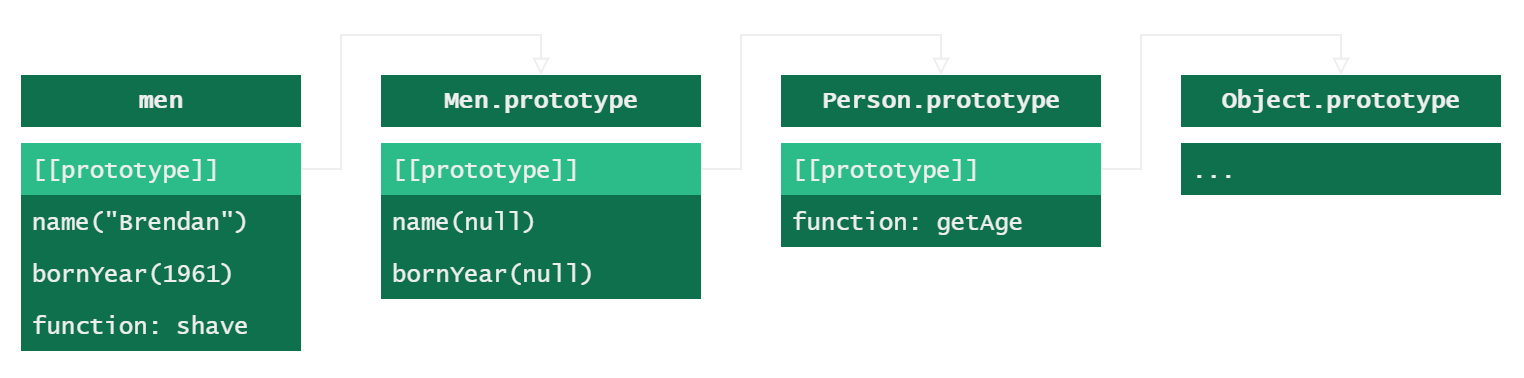

The diagram above was exported from draw.io. Its source (the exported page's mxGraphModel, read from the mxfile embedded in the PNG):
<mxGraphModel dx="630" dy="1716" grid="1" gridSize="10" guides="1" tooltips="1" connect="1" arrows="1" fold="1" page="1" pageScale="1" pageWidth="827" pageHeight="1169" math="0" shadow="0">
  <root>
    <mxCell id="0" />
    <mxCell id="1" parent="0" />
    <mxCell id="lzBk1dTJshUiAp9UiIvi-6" value="men" style="swimlane;fontStyle=1;align=center;verticalAlign=top;childLayout=stackLayout;horizontal=1;startSize=26;horizontalStack=0;resizeParent=1;resizeParentMax=0;resizeLast=0;collapsible=1;marginBottom=0;comic=0;sketch=0;html=1;fillColor=#0F704E;fontColor=#EEEEEE;fontFamily=Lucida Console;strokeColor=none;shadow=0;metaEdit=0;deletable=1;cloneable=1;movable=1;" vertex="1" parent="1">
      <mxGeometry width="140" height="138" as="geometry">
        <mxRectangle x="60" y="340" width="100" height="26" as="alternateBounds" />
      </mxGeometry>
    </mxCell>
    <mxCell id="lzBk1dTJshUiAp9UiIvi-8" value="" style="line;strokeWidth=1;align=left;verticalAlign=middle;spacingTop=-1;spacingLeft=3;spacingRight=3;rotatable=0;labelPosition=right;points=[];portConstraint=eastwest;fillColor=#0F704E;fontColor=#EEEEEE;fontFamily=Lucida Console;strokeColor=none;shadow=0;sketch=0;metaEdit=0;deletable=1;cloneable=1;movable=1;" vertex="1" parent="lzBk1dTJshUiAp9UiIvi-6">
      <mxGeometry y="26" width="140" height="8" as="geometry" />
    </mxCell>
    <mxCell id="lzBk1dTJshUiAp9UiIvi-9" value="[[prototype]]" style="text;align=left;verticalAlign=top;spacingLeft=4;spacingRight=4;overflow=hidden;rotatable=0;points=[[0,0.5],[1,0.5]];portConstraint=eastwest;fillColor=#2BBC8A;fontColor=#EEEEEE;fontFamily=Lucida Console;shadow=0;sketch=0;metaEdit=0;deletable=1;cloneable=1;movable=1;" vertex="1" parent="lzBk1dTJshUiAp9UiIvi-6">
      <mxGeometry y="34" width="140" height="26" as="geometry" />
    </mxCell>
    <mxCell id="lzBk1dTJshUiAp9UiIvi-7" value="name(&quot;Brendan&quot;)" style="text;align=left;verticalAlign=top;spacingLeft=4;spacingRight=4;overflow=hidden;rotatable=0;points=[[0,0.5],[1,0.5]];portConstraint=eastwest;fillColor=#0F704E;fontColor=#EEEEEE;fontFamily=Lucida Console;shadow=0;sketch=0;metaEdit=0;deletable=1;cloneable=1;movable=1;" vertex="1" parent="lzBk1dTJshUiAp9UiIvi-6">
      <mxGeometry y="60" width="140" height="26" as="geometry" />
    </mxCell>
    <mxCell id="lzBk1dTJshUiAp9UiIvi-30" value="bornYear(1961)" style="text;align=left;verticalAlign=top;spacingLeft=4;spacingRight=4;overflow=hidden;rotatable=0;points=[[0,0.5],[1,0.5]];portConstraint=eastwest;fillColor=#0F704E;fontColor=#EEEEEE;fontFamily=Lucida Console;shadow=0;sketch=0;metaEdit=0;deletable=1;cloneable=1;movable=1;" vertex="1" parent="lzBk1dTJshUiAp9UiIvi-6">
      <mxGeometry y="86" width="140" height="26" as="geometry" />
    </mxCell>
    <mxCell id="lzBk1dTJshUiAp9UiIvi-10" value="function: shave" style="text;align=left;verticalAlign=top;spacingLeft=4;spacingRight=4;overflow=hidden;rotatable=0;points=[[0,0.5],[1,0.5]];portConstraint=eastwest;fillColor=#0F704E;fontColor=#EEEEEE;fontFamily=Lucida Console;shadow=0;sketch=0;metaEdit=0;deletable=1;cloneable=1;movable=1;" vertex="1" parent="lzBk1dTJshUiAp9UiIvi-6">
      <mxGeometry y="112" width="140" height="26" as="geometry" />
    </mxCell>
    <mxCell id="lzBk1dTJshUiAp9UiIvi-11" value="Men.prototype" style="swimlane;fontStyle=1;align=center;verticalAlign=top;childLayout=stackLayout;horizontal=1;startSize=26;horizontalStack=0;resizeParent=1;resizeParentMax=0;resizeLast=0;collapsible=1;marginBottom=0;comic=0;sketch=0;html=1;fillColor=#0F704E;fontColor=#EEEEEE;fontFamily=Lucida Console;strokeColor=none;shadow=0;metaEdit=0;deletable=1;cloneable=1;movable=1;" vertex="1" parent="1">
      <mxGeometry x="180" width="160" height="112" as="geometry">
        <mxRectangle x="60" y="340" width="100" height="26" as="alternateBounds" />
      </mxGeometry>
    </mxCell>
    <mxCell id="lzBk1dTJshUiAp9UiIvi-12" value="" style="line;strokeWidth=1;align=left;verticalAlign=middle;spacingTop=-1;spacingLeft=3;spacingRight=3;rotatable=0;labelPosition=right;points=[];portConstraint=eastwest;fillColor=#0F704E;fontColor=#EEEEEE;fontFamily=Lucida Console;strokeColor=none;shadow=0;sketch=0;metaEdit=0;deletable=1;cloneable=1;movable=1;" vertex="1" parent="lzBk1dTJshUiAp9UiIvi-11">
      <mxGeometry y="26" width="160" height="8" as="geometry" />
    </mxCell>
    <mxCell id="lzBk1dTJshUiAp9UiIvi-13" value="[[prototype]]" style="text;align=left;verticalAlign=top;spacingLeft=4;spacingRight=4;overflow=hidden;rotatable=0;points=[[0,0.5],[1,0.5]];portConstraint=eastwest;fillColor=#2BBC8A;fontColor=#EEEEEE;fontFamily=Lucida Console;shadow=0;sketch=0;metaEdit=0;deletable=1;cloneable=1;movable=1;" vertex="1" parent="lzBk1dTJshUiAp9UiIvi-11">
      <mxGeometry y="34" width="160" height="26" as="geometry" />
    </mxCell>
    <mxCell id="lzBk1dTJshUiAp9UiIvi-14" value="name(null)" style="text;align=left;verticalAlign=top;spacingLeft=4;spacingRight=4;overflow=hidden;rotatable=0;points=[[0,0.5],[1,0.5]];portConstraint=eastwest;fillColor=#0F704E;fontColor=#EEEEEE;fontFamily=Lucida Console;shadow=0;sketch=0;metaEdit=0;deletable=1;cloneable=1;movable=1;" vertex="1" parent="lzBk1dTJshUiAp9UiIvi-11">
      <mxGeometry y="60" width="160" height="26" as="geometry" />
    </mxCell>
    <mxCell id="lzBk1dTJshUiAp9UiIvi-31" value="bornYear(null)" style="text;align=left;verticalAlign=top;spacingLeft=4;spacingRight=4;overflow=hidden;rotatable=0;points=[[0,0.5],[1,0.5]];portConstraint=eastwest;fillColor=#0F704E;fontColor=#EEEEEE;fontFamily=Lucida Console;shadow=0;sketch=0;metaEdit=0;deletable=1;cloneable=1;movable=1;" vertex="1" parent="lzBk1dTJshUiAp9UiIvi-11">
      <mxGeometry y="86" width="160" height="26" as="geometry" />
    </mxCell>
    <mxCell id="lzBk1dTJshUiAp9UiIvi-16" value="Object.prototype" style="swimlane;fontStyle=1;align=center;verticalAlign=top;childLayout=stackLayout;horizontal=1;startSize=26;horizontalStack=0;resizeParent=1;resizeParentMax=0;resizeLast=0;collapsible=1;marginBottom=0;comic=0;sketch=0;html=1;fillColor=#0F704E;fontColor=#EEEEEE;fontFamily=Lucida Console;separatorColor=none;swimlaneFillColor=none;swimlaneLine=0;glass=0;shadow=0;rounded=0;noLabel=0;direction=east;portConstraintRotation=0;connectable=1;fixDash=0;autosize=0;container=0;metaEdit=0;backgroundOutline=0;strokeColor=none;deletable=1;cloneable=1;movable=1;" vertex="1" parent="1">
      <mxGeometry x="580" width="160" height="60" as="geometry">
        <mxRectangle x="60" y="340" width="100" height="26" as="alternateBounds" />
      </mxGeometry>
    </mxCell>
    <mxCell id="lzBk1dTJshUiAp9UiIvi-17" value="" style="line;strokeWidth=1;align=left;verticalAlign=middle;spacingTop=-1;spacingLeft=3;spacingRight=3;rotatable=0;labelPosition=right;points=[];portConstraint=eastwest;fillColor=#0F704E;fontColor=#EEEEEE;fontFamily=Lucida Console;strokeColor=none;shadow=0;sketch=0;metaEdit=0;deletable=1;cloneable=1;movable=1;" vertex="1" parent="lzBk1dTJshUiAp9UiIvi-16">
      <mxGeometry y="26" width="160" height="8" as="geometry" />
    </mxCell>
    <mxCell id="lzBk1dTJshUiAp9UiIvi-23" value="..." style="text;align=left;verticalAlign=top;spacingLeft=4;spacingRight=4;overflow=hidden;rotatable=0;points=[[0,0.5],[1,0.5]];portConstraint=eastwest;fillColor=#0F704E;fontColor=#EEEEEE;fontFamily=Lucida Console;shadow=0;sketch=0;metaEdit=0;deletable=1;cloneable=1;movable=1;" vertex="1" parent="lzBk1dTJshUiAp9UiIvi-16">
      <mxGeometry y="34" width="160" height="26" as="geometry" />
    </mxCell>
    <mxCell id="lzBk1dTJshUiAp9UiIvi-21" style="edgeStyle=orthogonalEdgeStyle;rounded=0;orthogonalLoop=1;jettySize=auto;html=1;exitX=1;exitY=0.5;exitDx=0;exitDy=0;fontColor=#EEEEEE;fontFamily=Lucida Console;entryX=0.5;entryY=0;entryDx=0;entryDy=0;shadow=0;sketch=0;metaEdit=0;deletable=1;cloneable=1;movable=1;endArrow=block;endFill=0;strokeColor=#EEE;" edge="1" parent="1" source="lzBk1dTJshUiAp9UiIvi-9" target="lzBk1dTJshUiAp9UiIvi-11">
      <mxGeometry relative="1" as="geometry">
        <mxPoint x="140" y="10" as="targetPoint" />
      </mxGeometry>
    </mxCell>
    <mxCell id="lzBk1dTJshUiAp9UiIvi-22" style="edgeStyle=orthogonalEdgeStyle;rounded=0;orthogonalLoop=1;jettySize=auto;html=1;exitX=1;exitY=0.5;exitDx=0;exitDy=0;fontColor=#EEEEEE;fontFamily=Lucida Console;entryX=0.5;entryY=0;entryDx=0;entryDy=0;shadow=0;sketch=0;metaEdit=0;deletable=1;cloneable=1;movable=1;endArrow=block;endFill=0;strokeColor=#EEE;" edge="1" parent="1" source="lzBk1dTJshUiAp9UiIvi-34" target="lzBk1dTJshUiAp9UiIvi-16">
      <mxGeometry relative="1" as="geometry">
        <mxPoint x="360" y="80" as="targetPoint" />
      </mxGeometry>
    </mxCell>
    <mxCell id="lzBk1dTJshUiAp9UiIvi-32" value="Person.prototype" style="swimlane;fontStyle=1;align=center;verticalAlign=top;childLayout=stackLayout;horizontal=1;startSize=26;horizontalStack=0;resizeParent=1;resizeParentMax=0;resizeLast=0;collapsible=1;marginBottom=0;comic=0;sketch=0;html=1;fillColor=#0F704E;fontColor=#EEEEEE;fontFamily=Lucida Console;strokeColor=none;shadow=0;metaEdit=0;deletable=1;cloneable=1;movable=1;" vertex="1" parent="1">
      <mxGeometry x="380" width="160" height="86" as="geometry">
        <mxRectangle x="60" y="340" width="100" height="26" as="alternateBounds" />
      </mxGeometry>
    </mxCell>
    <mxCell id="lzBk1dTJshUiAp9UiIvi-33" value="" style="line;strokeWidth=1;align=left;verticalAlign=middle;spacingTop=-1;spacingLeft=3;spacingRight=3;rotatable=0;labelPosition=right;points=[];portConstraint=eastwest;fillColor=#0F704E;fontColor=#EEEEEE;fontFamily=Lucida Console;strokeColor=none;shadow=0;sketch=0;metaEdit=0;deletable=1;cloneable=1;movable=1;" vertex="1" parent="lzBk1dTJshUiAp9UiIvi-32">
      <mxGeometry y="26" width="160" height="8" as="geometry" />
    </mxCell>
    <mxCell id="lzBk1dTJshUiAp9UiIvi-34" value="[[prototype]]" style="text;align=left;verticalAlign=top;spacingLeft=4;spacingRight=4;overflow=hidden;rotatable=0;points=[[0,0.5],[1,0.5]];portConstraint=eastwest;fillColor=#2BBC8A;fontColor=#EEEEEE;fontFamily=Lucida Console;shadow=0;sketch=0;metaEdit=0;deletable=1;cloneable=1;movable=1;" vertex="1" parent="lzBk1dTJshUiAp9UiIvi-32">
      <mxGeometry y="34" width="160" height="26" as="geometry" />
    </mxCell>
    <mxCell id="lzBk1dTJshUiAp9UiIvi-35" value="function: getAge" style="text;align=left;verticalAlign=top;spacingLeft=4;spacingRight=4;overflow=hidden;rotatable=0;points=[[0,0.5],[1,0.5]];portConstraint=eastwest;fillColor=#0F704E;fontColor=#EEEEEE;fontFamily=Lucida Console;shadow=0;sketch=0;metaEdit=0;deletable=1;cloneable=1;movable=1;" vertex="1" parent="lzBk1dTJshUiAp9UiIvi-32">
      <mxGeometry y="60" width="160" height="26" as="geometry" />
    </mxCell>
    <mxCell id="lzBk1dTJshUiAp9UiIvi-38" style="edgeStyle=orthogonalEdgeStyle;rounded=0;orthogonalLoop=1;jettySize=auto;html=1;exitX=1;exitY=0.5;exitDx=0;exitDy=0;entryX=0.5;entryY=0;entryDx=0;entryDy=0;endArrow=block;endFill=0;strokeColor=#EEE;" edge="1" parent="1" source="lzBk1dTJshUiAp9UiIvi-13" target="lzBk1dTJshUiAp9UiIvi-32">
      <mxGeometry relative="1" as="geometry" />
    </mxCell>
  </root>
</mxGraphModel>